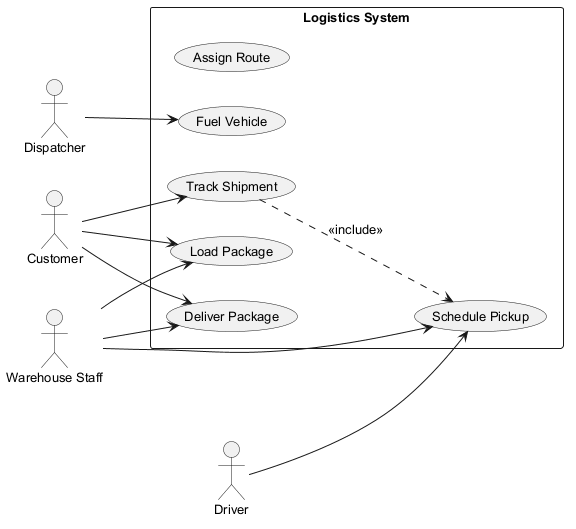

The diagram above was rendered by PlantUML. Its source (embedded in the PNG):
@startuml
skinparam backgroundColor #FFFFFF
skinparam classBackgroundColor #E8F4FA
skinparam classBorderColor #2C7DA0
skinparam defaultFontSize 13
left to right direction
actor "Dispatcher" as Dispatcher
actor "Driver" as Driver
actor "Customer" as Customer
actor "Warehouse Staff" as WarehouseStaff
rectangle "Logistics System" {
  usecase "Assign Route" as UC_AssignRoute
  usecase "Deliver Package" as UC_DeliverPackage
  usecase "Load Package" as UC_LoadPackage
  usecase "Schedule Pickup" as UC_SchedulePickup
  usecase "Fuel Vehicle" as UC_FuelVehicle
  usecase "Track Shipment" as UC_TrackShipment
}
Dispatcher --> UC_FuelVehicle
Driver --> UC_SchedulePickup
Customer --> UC_TrackShipment
Customer --> UC_DeliverPackage
Customer --> UC_LoadPackage
WarehouseStaff --> UC_DeliverPackage
WarehouseStaff --> UC_SchedulePickup
WarehouseStaff --> UC_LoadPackage
UC_TrackShipment ..> UC_SchedulePickup : <<include>>
@enduml